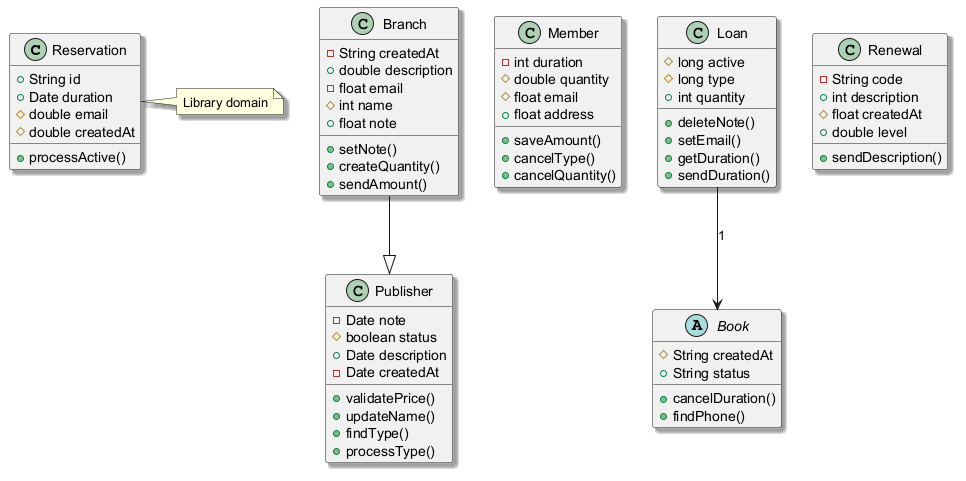

The diagram above was rendered by PlantUML. Its source (embedded in the PNG):
@startuml
skinparam shadowing true
class Reservation {
  +String id
  +Date duration
  #double email
  #double createdAt
  +processActive()
}
class Publisher {
  -Date note
  #boolean status
  +Date description
  -Date createdAt
  +validatePrice()
  +updateName()
  +findType()
  +processType()
}
class Branch {
  -String createdAt
  +double description
  -float email
  #int name
  +float note
  +setNote()
  +createQuantity()
  +sendAmount()
}
class Member {
  -int duration
  #double quantity
  #float email
  +float address
  +saveAmount()
  +cancelType()
  +cancelQuantity()
}
class Loan {
  #long active
  #long type
  +int quantity
  +deleteNote()
  +setEmail()
  +getDuration()
  +sendDuration()
}
abstract class Book {
  #String createdAt
  +String status
  +cancelDuration()
  +findPhone()
}
class Renewal {
  -String code
  +int description
  #float createdAt
  +double level
  +sendDescription()
}
Loan --> Book : "1"
Branch --|> Publisher
note right of Reservation : Library domain
@enduml